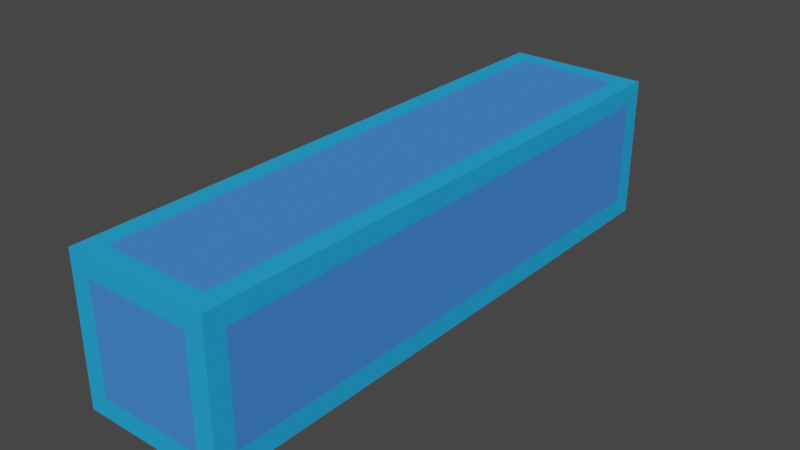 # Source: tap-block.blend  (saved by Blender 3.6.13; exported with 4.5.12 LTS)
import bpy
from mathutils import Matrix  # noqa: F401  (used for matrix-valued properties, if any)

bpy.ops.wm.read_factory_settings(use_empty=True)
scene = bpy.context.scene
scene.name = 'Scene'

# ---- collections
col_collection = bpy.data.collections.new('Collection'); scene.collection.children.link(col_collection)

# ---- materials (node trees are filled in below, after node groups)
mat_material_002 = bpy.data.materials.new('Material.002')
mat_material_002.use_transparent_shadow = False
mat_material_002.diffuse_color = (0.02256, 0.3758, 0.8, 1.0)
mat_material_001 = bpy.data.materials.new('Material.001')
mat_material_001.use_transparent_shadow = False
mat_material_001.diffuse_color = (0.05953, 0.2367, 0.8, 1.0)

# ---- material node trees

# ---- world
world_world = bpy.data.worlds.new('World'); scene.world = world_world
world_world.use_nodes = True; world_world.node_tree.nodes.clear()
_N = world_world.node_tree.nodes; _L = world_world.node_tree.links
n0 = _N.new('ShaderNodeOutputWorld'); n0.name = 'World Output'; n0.location = (300, 300)
n1 = _N.new('ShaderNodeBackground'); n1.name = 'Background'; n1.location = (10, 300)
n1.inputs[0].default_value = (0.05088, 0.05088, 0.05088, 1.0)
_L.new(n1.outputs[0], n0.inputs[0])
n0.is_active_output = True
world_world.color = (0.05088, 0.05088, 0.05088)
world_world.use_sun_shadow = False
world_world.sun_shadow_jitter_overblur = 0.0

# ---- meshes
me_cube_002 = bpy.data.meshes.new('Cube.002')
me_cube_002.from_pydata([(-0.5, -2.0, -0.5), (-0.5, -2.0, 0.5), (-0.5, 2.0, -0.5), (-0.5, 2.0, 0.5), (0.5, -2.0, -0.5), (0.5, -2.0, 0.5), (0.5, 2.0, -0.5), (0.5, 2.0, 0.5), (-0.5, -1.863, -0.3634), (-0.5, -1.863, 0.3634), (-0.5, 1.863, 0.3634), (-0.5, 1.863, -0.3634), (-0.3634, 2.0, -0.3634), (-0.3634, 2.0, 0.3634), (0.3634, 2.0, 0.3634), (0.3634, 2.0, -0.3634), (0.5, 1.863, -0.3634), (0.5, 1.863, 0.3634), (0.5, -1.863, 0.3634), (0.5, -1.863, -0.3634), (0.3634, -2.0, -0.3634), (0.3634, -2.0, 0.3634), (-0.3634, -2.0, 0.3634), (-0.3634, -2.0, -0.3634), (-0.3634, 1.863, -0.5), (0.3634, 1.863, -0.5), (0.3634, -1.863, -0.5), (-0.3634, -1.863, -0.5), (0.3634, 1.863, 0.5), (-0.3634, 1.863, 0.5), (-0.3634, -1.863, 0.5), (0.3634, -1.863, 0.5)], [], [(0, 1, 9, 8), (1, 3, 10, 9), (3, 2, 11, 10), (2, 0, 8, 11), (2, 3, 13, 12), (3, 7, 14, 13), (7, 6, 15, 14), (6, 2, 12, 15), (6, 7, 17, 16), (7, 5, 18, 17), (5, 4, 19, 18), (4, 6, 16, 19), (4, 5, 21, 20), (5, 1, 22, 21), (1, 0, 23, 22), (0, 4, 20, 23), (2, 6, 25, 24), (6, 4, 26, 25), (4, 0, 27, 26), (0, 2, 24, 27), (7, 3, 29, 28), (3, 1, 30, 29), (1, 5, 31, 30), (5, 7, 28, 31)])
_uv = me_cube_002.uv_layers.new(name='UVMap')
_uv.uv.foreach_set('vector', [0.375, 0.0, 0.625, 0.0, 0.5908, 0.008538, 0.4092, 0.008538, 0.625, 0.0, 0.625, 0.25, 0.5908, 0.2415, 0.5908, 0.008538, 0.625, 0.25, 0.375, 0.25, 0.4092, 0.2415, 0.5908, 0.2415, 0.375, 0.25, 0.375, 0.0, 0.4092, 0.008538, 0.4092, 0.2415, 0.375, 0.25, 0.625, 0.25, 0.5908, 0.2842, 0.4092, 0.2842, 0.625, 0.25, 0.625, 0.5, 0.5908, 0.4658, 0.5908, 0.2842, 0.625, 0.5, 0.375, 0.5, 0.4092, 0.4658, 0.5908, 0.4658, 0.375, 0.5, 0.375, 0.25, 0.4092, 0.2842, 0.4092, 0.4658, 0.375, 0.5, 0.625, 0.5, 0.5908, 0.5085, 0.4092, 0.5085, 0.625, 0.5, 0.625, 0.75, 0.5908, 0.7415, 0.5908, 0.5085, 0.625, 0.75, 0.375, 0.75, 0.4092, 0.7415, 0.5908, 0.7415, 0.375, 0.75, 0.375, 0.5, 0.4092, 0.5085, 0.4092, 0.7415, 0.375, 0.75, 0.625, 0.75, 0.5908, 0.7842, 0.4092, 0.7842, 0.625, 0.75, 0.625, 1.0, 0.5908, 0.9658, 0.5908, 0.7842, 0.625, 1.0, 0.375, 1.0, 0.4092, 0.9658, 0.5908, 0.9658, 0.375, 1.0, 0.375, 0.75, 0.4092, 0.7842, 0.4092, 0.9658, 0.125, 0.5, 0.375, 0.5, 0.3408, 0.5085, 0.1592, 0.5085, 0.375, 0.5, 0.375, 0.75, 0.3408, 0.7415, 0.3408, 0.5085, 0.375, 0.75, 0.125, 0.75, 0.1592, 0.7415, 0.3408, 0.7415, 0.125, 0.75, 0.125, 0.5, 0.1592, 0.5085, 0.1592, 0.7415, 0.625, 0.5, 0.875, 0.5, 0.8408, 0.5085, 0.6592, 0.5085, 0.875, 0.5, 0.875, 0.75, 0.8408, 0.7415, 0.8408, 0.5085, 0.875, 0.75, 0.625, 0.75, 0.6592, 0.7415, 0.8408, 0.7415, 0.625, 0.75, 0.625, 0.5, 0.6592, 0.5085, 0.6592, 0.7415])
me_cube_002.materials.append(mat_material_002)
me_cube_002.update()
me_cube_003 = bpy.data.meshes.new('Cube.003')
me_cube_003.from_pydata([(-0.5, -1.863, -0.3634), (-0.5, -1.863, 0.3634), (-0.5, 1.863, 0.3634), (-0.5, 1.863, -0.3634), (-0.3634, 2.0, -0.3634), (-0.3634, 2.0, 0.3634), (0.3634, 2.0, 0.3634), (0.3634, 2.0, -0.3634), (0.5, 1.863, -0.3634), (0.5, 1.863, 0.3634), (0.5, -1.863, 0.3634), (0.5, -1.863, -0.3634), (0.3634, -2.0, -0.3634), (0.3634, -2.0, 0.3634), (-0.3634, -2.0, 0.3634), (-0.3634, -2.0, -0.3634), (-0.3634, 1.863, -0.5), (0.3634, 1.863, -0.5), (0.3634, -1.863, -0.5), (-0.3634, -1.863, -0.5), (0.3634, 1.863, 0.5), (-0.3634, 1.863, 0.5), (-0.3634, -1.863, 0.5), (0.3634, -1.863, 0.5)], [], [(0, 1, 2, 3), (4, 5, 6, 7), (8, 9, 10, 11), (12, 13, 14, 15), (16, 17, 18, 19), (20, 21, 22, 23)])
_uv = me_cube_003.uv_layers.new(name='UVMap')
_uv.uv.foreach_set('vector', [0.4092, 0.008538, 0.5908, 0.008538, 0.5908, 0.2415, 0.4092, 0.2415, 0.4092, 0.2842, 0.5908, 0.2842, 0.5908, 0.4658, 0.4092, 0.4658, 0.4092, 0.5085, 0.5908, 0.5085, 0.5908, 0.7415, 0.4092, 0.7415, 0.4092, 0.7842, 0.5908, 0.7842, 0.5908, 0.9658, 0.4092, 0.9658, 0.1592, 0.5085, 0.3408, 0.5085, 0.3408, 0.7415, 0.1592, 0.7415, 0.6592, 0.5085, 0.8408, 0.5085, 0.8408, 0.7415, 0.6592, 0.7415])
me_cube_003.materials.append(mat_material_001)
me_cube_003.update()

# ---- objects
ob_cube = bpy.data.objects.new('Cube', me_cube_002)
ob_cube_001 = bpy.data.objects.new('Cube.001', me_cube_003)

# ---- transforms, parenting, visibility, modifiers, constraints
ob_cube.location = (0.0, 0.0, 0.0)
ob_cube_001.location = (0.0, 0.0, 0.0)

# ---- collection membership
col_collection.objects.link(ob_cube)
col_collection.objects.link(ob_cube_001)

# ---- scene / render settings (as saved in the file)
scene.frame_start = 1; scene.frame_end = 250; scene.frame_set(1)
scene.render.engine = 'BLENDER_EEVEE_NEXT'
scene.cycles.sampling_pattern = 'TABULATED_SOBOL'
scene.view_settings.view_transform = 'Filmic'
bpy.context.view_layer.update()

# ---- added for rendering (the .blend has no active camera and no usable light): camera, sun
cam_auto = bpy.data.cameras.new('AutoCamera')
cam_auto.lens = 50.0
cam_auto.sensor_width = 36.0
cam_auto.clip_end = 1000.0
ob_auto_camera = bpy.data.objects.new('AutoCamera', cam_auto)
scene.collection.objects.link(ob_auto_camera)
ob_auto_camera.location = (3.9254, -4.71047, 3.14032)
ob_auto_camera.rotation_euler = (1.09748, -7.21219e-08, 0.694738)
scene.camera = ob_auto_camera
light_auto_sun = bpy.data.lights.new('AutoSun', 'SUN')
light_auto_sun.energy = 3.0
light_auto_sun.angle = 0.0523599
ob_auto_sun = bpy.data.objects.new('AutoSun', light_auto_sun)
scene.collection.objects.link(ob_auto_sun)
ob_auto_sun.rotation_euler = (0.872665, 0.174533, 0.523599)
bpy.context.view_layer.update()
